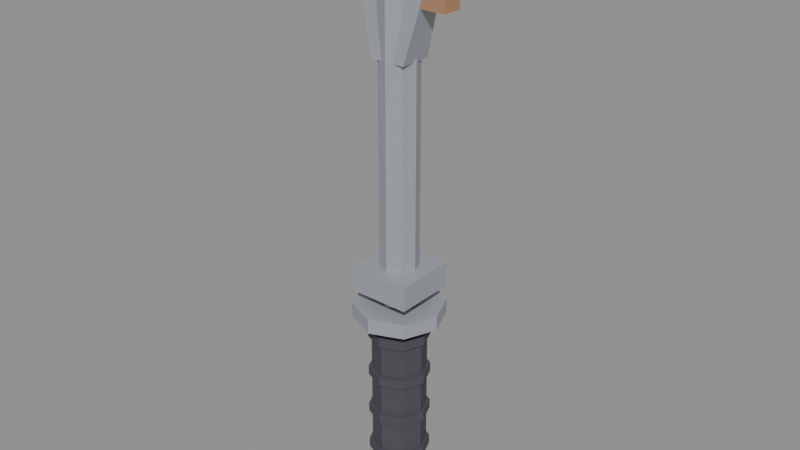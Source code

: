 # Source: flat_chisel.blend  (saved by Blender 5.2.45; exported with 4.5.12 LTS)
import bpy
from mathutils import Matrix  # noqa: F401  (used for matrix-valued properties, if any)

bpy.ops.wm.read_factory_settings(use_empty=True)
scene = bpy.context.scene
scene.name = 'Scene'

# ---- materials (node trees are filled in below, after node groups)
mat_rubber = bpy.data.materials.new('Rubber')
mat_rubber.diffuse_color = (0.07, 0.07, 0.08, 1.0)
mat_bright = bpy.data.materials.new('Bright')
mat_bright.diffuse_color = (0.7, 0.7, 0.72, 1.0)
mat_steel = bpy.data.materials.new('Steel')
mat_steel.diffuse_color = (0.38, 0.4, 0.42, 1.0)
mat_rust = bpy.data.materials.new('Rust')
mat_rust.diffuse_color = (0.45, 0.25, 0.14, 1.0)

# ---- material node trees
mat_rubber.use_nodes = True; mat_rubber.node_tree.nodes.clear()
_N = mat_rubber.node_tree.nodes; _L = mat_rubber.node_tree.links
n0 = _N.new('ShaderNodeOutputMaterial'); n0.name = 'Material Output'; n0.location = (0, 0)
n1 = _N.new('ShaderNodeBsdfPrincipled'); n1.name = 'Principled BSDF'; n1.location = (0, 0)
n1.inputs[2].default_value = 1.0
n1.inputs[10].default_value = 0.005
n2 = _N.new('ShaderNodeVertexColor'); n2.name = 'Color Attribute'; n2.location = (0, 0)
n2.layer_name = 'Col'
n3 = _N.new('ShaderNodeMix'); n3.name = 'Mix'; n3.location = (0, 0)
n3.data_type = 'RGBA'
n3.blend_type = 'MULTIPLY'
n3.inputs[0].default_value = 1.0
n3.inputs[6].default_value = (0.07, 0.07, 0.08, 1.0)
_L.new(n1.outputs[0], n0.inputs[0])
_L.new(n2.outputs[0], n3.inputs[7])
_L.new(n3.outputs[2], n1.inputs[0])
n0.is_active_output = True
mat_bright.use_nodes = True; mat_bright.node_tree.nodes.clear()
_N = mat_bright.node_tree.nodes; _L = mat_bright.node_tree.links
n0 = _N.new('ShaderNodeOutputMaterial'); n0.name = 'Material Output'; n0.location = (0, 0)
n1 = _N.new('ShaderNodeBsdfPrincipled'); n1.name = 'Principled BSDF'; n1.location = (0, 0)
n1.inputs[1].default_value = 0.5
n1.inputs[10].default_value = 0.005
n2 = _N.new('ShaderNodeVertexColor'); n2.name = 'Color Attribute'; n2.location = (0, 0)
n2.layer_name = 'Col'
n3 = _N.new('ShaderNodeMix'); n3.name = 'Mix'; n3.location = (0, 0)
n3.data_type = 'RGBA'
n3.blend_type = 'MULTIPLY'
n3.inputs[0].default_value = 1.0
n3.inputs[6].default_value = (0.7, 0.7, 0.72, 1.0)
_L.new(n1.outputs[0], n0.inputs[0])
_L.new(n2.outputs[0], n3.inputs[7])
_L.new(n3.outputs[2], n1.inputs[0])
n0.is_active_output = True
mat_steel.use_nodes = True; mat_steel.node_tree.nodes.clear()
_N = mat_steel.node_tree.nodes; _L = mat_steel.node_tree.links
n0 = _N.new('ShaderNodeOutputMaterial'); n0.name = 'Material Output'; n0.location = (0, 0)
n1 = _N.new('ShaderNodeBsdfPrincipled'); n1.name = 'Principled BSDF'; n1.location = (0, 0)
n1.inputs[1].default_value = 0.2
n1.inputs[2].default_value = 0.65
n1.inputs[10].default_value = 0.005
n2 = _N.new('ShaderNodeVertexColor'); n2.name = 'Color Attribute'; n2.location = (0, 0)
n2.layer_name = 'Col'
n3 = _N.new('ShaderNodeMix'); n3.name = 'Mix'; n3.location = (0, 0)
n3.data_type = 'RGBA'
n3.blend_type = 'MULTIPLY'
n3.inputs[0].default_value = 1.0
n3.inputs[6].default_value = (0.38, 0.4, 0.42, 1.0)
_L.new(n1.outputs[0], n0.inputs[0])
_L.new(n2.outputs[0], n3.inputs[7])
_L.new(n3.outputs[2], n1.inputs[0])
n0.is_active_output = True
mat_rust.use_nodes = True; mat_rust.node_tree.nodes.clear()
_N = mat_rust.node_tree.nodes; _L = mat_rust.node_tree.links
n0 = _N.new('ShaderNodeOutputMaterial'); n0.name = 'Material Output'; n0.location = (0, 0)
n1 = _N.new('ShaderNodeBsdfPrincipled'); n1.name = 'Principled BSDF'; n1.location = (0, 0)
n1.inputs[1].default_value = 0.2
n1.inputs[2].default_value = 0.9
n1.inputs[10].default_value = 0.005
n2 = _N.new('ShaderNodeVertexColor'); n2.name = 'Color Attribute'; n2.location = (0, 0)
n2.layer_name = 'Col'
n3 = _N.new('ShaderNodeMix'); n3.name = 'Mix'; n3.location = (0, 0)
n3.data_type = 'RGBA'
n3.blend_type = 'MULTIPLY'
n3.inputs[0].default_value = 1.0
n3.inputs[6].default_value = (0.45, 0.25, 0.14, 1.0)
_L.new(n1.outputs[0], n0.inputs[0])
_L.new(n2.outputs[0], n3.inputs[7])
_L.new(n3.outputs[2], n1.inputs[0])
n0.is_active_output = True

# ---- meshes
me_body_rubber = bpy.data.meshes.new('Body_Rubber')
me_body_rubber.from_pydata([(0.0215, 0.0, -0.025), (0.0152, -0.0152, -0.025), (1.316e-18, -0.0215, -0.025), (-0.0152, -0.0152, -0.025), (-0.0215, -2.633e-18, -0.025), (-0.0152, 0.0152, -0.025), (-3.949e-18, 0.0215, -0.025), (0.0152, 0.0152, -0.025), (0.0215, 0.0, 0.125), (0.0152, -0.0152, 0.125), (1.316e-18, -0.0215, 0.125), (-0.0152, -0.0152, 0.125), (-0.0215, -2.633e-18, 0.125), (-0.0152, 0.0152, 0.125), (-3.949e-18, 0.0215, 0.125), (0.0152, 0.0152, 0.125), (0.02408, 0.0, -0.0065), (0.01703, -0.01703, -0.0065), (1.474e-18, -0.02408, -0.0065), (-0.01703, -0.01703, -0.0065), (-0.02408, -2.949e-18, -0.0065), (-0.01703, 0.01703, -0.0065), (-4.423e-18, 0.02408, -0.0065), (0.01703, 0.01703, -0.0065), (0.02408, 0.0, 0.0015), (0.01703, -0.01703, 0.0015), (1.474e-18, -0.02408, 0.0015), (-0.01703, -0.01703, 0.0015), (-0.02408, -2.949e-18, 0.0015), (-0.01703, 0.01703, 0.0015), (-4.423e-18, 0.02408, 0.0015), (0.01703, 0.01703, 0.0015), (0.02408, 0.0, 0.0285), (0.01703, -0.01703, 0.0285), (1.474e-18, -0.02408, 0.0285), (-0.01703, -0.01703, 0.0285), (-0.02408, -2.949e-18, 0.0285), (-0.01703, 0.01703, 0.0285), (-4.423e-18, 0.02408, 0.0285), (0.01703, 0.01703, 0.0285), (0.02408, 0.0, 0.0365), (0.01703, -0.01703, 0.0365), (1.474e-18, -0.02408, 0.0365), (-0.01703, -0.01703, 0.0365), (-0.02408, -2.949e-18, 0.0365), (-0.01703, 0.01703, 0.0365), (-4.423e-18, 0.02408, 0.0365), (0.01703, 0.01703, 0.0365), (0.02408, 0.0, 0.0635), (0.01703, -0.01703, 0.0635), (1.474e-18, -0.02408, 0.0635), (-0.01703, -0.01703, 0.0635), (-0.02408, -2.949e-18, 0.0635), (-0.01703, 0.01703, 0.0635), (-4.423e-18, 0.02408, 0.0635), (0.01703, 0.01703, 0.0635), (0.02408, 0.0, 0.0715), (0.01703, -0.01703, 0.0715), (1.474e-18, -0.02408, 0.0715), (-0.01703, -0.01703, 0.0715), (-0.02408, -2.949e-18, 0.0715), (-0.01703, 0.01703, 0.0715), (-4.423e-18, 0.02408, 0.0715), (0.01703, 0.01703, 0.0715), (0.02408, 0.0, 0.0985), (0.01703, -0.01703, 0.0985), (1.474e-18, -0.02408, 0.0985), (-0.01703, -0.01703, 0.0985), (-0.02408, -2.949e-18, 0.0985), (-0.01703, 0.01703, 0.0985), (-4.423e-18, 0.02408, 0.0985), (0.01703, 0.01703, 0.0985), (0.02408, 0.0, 0.1065), (0.01703, -0.01703, 0.1065), (1.474e-18, -0.02408, 0.1065), (-0.01703, -0.01703, 0.1065), (-0.02408, -2.949e-18, 0.1065), (-0.01703, 0.01703, 0.1065), (-4.423e-18, 0.02408, 0.1065), (0.01703, 0.01703, 0.1065), (0.028, 0.006, 0.42), (0.04, 0.006, 0.42), (0.04, -0.006, 0.42), (0.028, -0.006, 0.42), (0.028, 0.006, 0.436), (0.04, 0.006, 0.436), (0.04, -0.006, 0.436), (0.028, -0.006, 0.436)], [], [(0, 8, 9, 1), (1, 9, 10, 2), (2, 10, 11, 3), (3, 11, 12, 4), (4, 12, 13, 5), (5, 13, 14, 6), (6, 14, 15, 7), (7, 15, 8, 0), (7, 0, 1, 2, 3, 4, 5, 6), (8, 15, 14, 13, 12, 11, 10, 9), (16, 24, 25, 17), (17, 25, 26, 18), (18, 26, 27, 19), (19, 27, 28, 20), (20, 28, 29, 21), (21, 29, 30, 22), (22, 30, 31, 23), (23, 31, 24, 16), (23, 16, 17, 18, 19, 20, 21, 22), (24, 31, 30, 29, 28, 27, 26, 25), (32, 40, 41, 33), (33, 41, 42, 34), (34, 42, 43, 35), (35, 43, 44, 36), (36, 44, 45, 37), (37, 45, 46, 38), (38, 46, 47, 39), (39, 47, 40, 32), (39, 32, 33, 34, 35, 36, 37, 38), (40, 47, 46, 45, 44, 43, 42, 41), (48, 56, 57, 49), (49, 57, 58, 50), (50, 58, 59, 51), (51, 59, 60, 52), (52, 60, 61, 53), (53, 61, 62, 54), (54, 62, 63, 55), (55, 63, 56, 48), (55, 48, 49, 50, 51, 52, 53, 54), (56, 63, 62, 61, 60, 59, 58, 57), (64, 72, 73, 65), (65, 73, 74, 66), (66, 74, 75, 67), (67, 75, 76, 68), (68, 76, 77, 69), (69, 77, 78, 70), (70, 78, 79, 71), (71, 79, 72, 64), (71, 64, 65, 66, 67, 68, 69, 70), (72, 79, 78, 77, 76, 75, 74, 73), (80, 81, 82, 83), (84, 87, 86, 85), (80, 84, 85, 81), (81, 85, 86, 82), (82, 86, 87, 83), (83, 87, 84, 80)])
_uv = me_body_rubber.uv_layers.new(name='UVMap')
_uv.uv.foreach_set('vector', [0.0, -0.025, 0.0, 0.125, 0.0152, 0.125, 0.0152, -0.025, -0.0152, -0.025, -0.0152, 0.125, -1.316e-18, 0.125, -1.316e-18, -0.025, -1.316e-18, -0.025, -1.316e-18, 0.125, 0.0152, 0.125, 0.0152, -0.025, -0.0152, -0.025, -0.0152, 0.125, -2.633e-18, 0.125, -2.633e-18, -0.025, -2.633e-18, -0.025, -2.633e-18, 0.125, 0.0152, 0.125, 0.0152, -0.025, -0.0152, -0.025, -0.0152, 0.125, -3.949e-18, 0.125, -3.949e-18, -0.025, -3.949e-18, -0.025, -3.949e-18, 0.125, 0.0152, 0.125, 0.0152, -0.025, -0.0152, -0.025, -0.0152, 0.125, 0.0, 0.125, 0.0, -0.025, -0.0152, 0.0152, -0.0215, 0.0, -0.0152, -0.0152, -1.316e-18, -0.0215, 0.0152, -0.0152, 0.0215, -2.633e-18, 0.0152, 0.0152, 3.949e-18, 0.0215, 0.0215, 0.0, 0.0152, 0.0152, -3.949e-18, 0.0215, -0.0152, 0.0152, -0.0215, -2.633e-18, -0.0152, -0.0152, 1.316e-18, -0.0215, 0.0152, -0.0152, 0.0, -0.0065, 0.0, 0.0015, 0.01703, 0.0015, 0.01703, -0.0065, -0.01703, -0.0065, -0.01703, 0.0015, -1.474e-18, 0.0015, -1.474e-18, -0.0065, -1.474e-18, -0.0065, -1.474e-18, 0.0015, 0.01703, 0.0015, 0.01703, -0.0065, -0.01703, -0.0065, -0.01703, 0.0015, -2.949e-18, 0.0015, -2.949e-18, -0.0065, -2.949e-18, -0.0065, -2.949e-18, 0.0015, 0.01703, 0.0015, 0.01703, -0.0065, -0.01703, -0.0065, -0.01703, 0.0015, -4.423e-18, 0.0015, -4.423e-18, -0.0065, -4.423e-18, -0.0065, -4.423e-18, 0.0015, 0.01703, 0.0015, 0.01703, -0.0065, -0.01703, -0.0065, -0.01703, 0.0015, 0.0, 0.0015, 0.0, -0.0065, -0.01703, 0.01703, -0.02408, 0.0, -0.01703, -0.01703, -1.474e-18, -0.02408, 0.01703, -0.01703, 0.02408, -2.949e-18, 0.01703, 0.01703, 4.423e-18, 0.02408, 0.02408, 0.0, 0.01703, 0.01703, -4.423e-18, 0.02408, -0.01703, 0.01703, -0.02408, -2.949e-18, -0.01703, -0.01703, 1.474e-18, -0.02408, 0.01703, -0.01703, 0.0, 0.0285, 0.0, 0.0365, 0.01703, 0.0365, 0.01703, 0.0285, -0.01703, 0.0285, -0.01703, 0.0365, -1.474e-18, 0.0365, -1.474e-18, 0.0285, -1.474e-18, 0.0285, -1.474e-18, 0.0365, 0.01703, 0.0365, 0.01703, 0.0285, -0.01703, 0.0285, -0.01703, 0.0365, -2.949e-18, 0.0365, -2.949e-18, 0.0285, -2.949e-18, 0.0285, -2.949e-18, 0.0365, 0.01703, 0.0365, 0.01703, 0.0285, -0.01703, 0.0285, -0.01703, 0.0365, -4.423e-18, 0.0365, -4.423e-18, 0.0285, -4.423e-18, 0.0285, -4.423e-18, 0.0365, 0.01703, 0.0365, 0.01703, 0.0285, -0.01703, 0.0285, -0.01703, 0.0365, 0.0, 0.0365, 0.0, 0.0285, -0.01703, 0.01703, -0.02408, 0.0, -0.01703, -0.01703, -1.474e-18, -0.02408, 0.01703, -0.01703, 0.02408, -2.949e-18, 0.01703, 0.01703, 4.423e-18, 0.02408, 0.02408, 0.0, 0.01703, 0.01703, -4.423e-18, 0.02408, -0.01703, 0.01703, -0.02408, -2.949e-18, -0.01703, -0.01703, 1.474e-18, -0.02408, 0.01703, -0.01703, 0.0, 0.0635, 0.0, 0.0715, 0.01703, 0.0715, 0.01703, 0.0635, -0.01703, 0.0635, -0.01703, 0.0715, -1.474e-18, 0.0715, -1.474e-18, 0.0635, -1.474e-18, 0.0635, -1.474e-18, 0.0715, 0.01703, 0.0715, 0.01703, 0.0635, -0.01703, 0.0635, -0.01703, 0.0715, -2.949e-18, 0.0715, -2.949e-18, 0.0635, -2.949e-18, 0.0635, -2.949e-18, 0.0715, 0.01703, 0.0715, 0.01703, 0.0635, -0.01703, 0.0635, -0.01703, 0.0715, -4.423e-18, 0.0715, -4.423e-18, 0.0635, -4.423e-18, 0.0635, -4.423e-18, 0.0715, 0.01703, 0.0715, 0.01703, 0.0635, -0.01703, 0.0635, -0.01703, 0.0715, 0.0, 0.0715, 0.0, 0.0635, -0.01703, 0.01703, -0.02408, 0.0, -0.01703, -0.01703, -1.474e-18, -0.02408, 0.01703, -0.01703, 0.02408, -2.949e-18, 0.01703, 0.01703, 4.423e-18, 0.02408, 0.02408, 0.0, 0.01703, 0.01703, -4.423e-18, 0.02408, -0.01703, 0.01703, -0.02408, -2.949e-18, -0.01703, -0.01703, 1.474e-18, -0.02408, 0.01703, -0.01703, 0.0, 0.0985, 0.0, 0.1065, 0.01703, 0.1065, 0.01703, 0.0985, -0.01703, 0.0985, -0.01703, 0.1065, -1.474e-18, 0.1065, -1.474e-18, 0.0985, -1.474e-18, 0.0985, -1.474e-18, 0.1065, 0.01703, 0.1065, 0.01703, 0.0985, -0.01703, 0.0985, -0.01703, 0.1065, -2.949e-18, 0.1065, -2.949e-18, 0.0985, -2.949e-18, 0.0985, -2.949e-18, 0.1065, 0.01703, 0.1065, 0.01703, 0.0985, -0.01703, 0.0985, -0.01703, 0.1065, -4.423e-18, 0.1065, -4.423e-18, 0.0985, -4.423e-18, 0.0985, -4.423e-18, 0.1065, 0.01703, 0.1065, 0.01703, 0.0985, -0.01703, 0.0985, -0.01703, 0.1065, 0.0, 0.1065, 0.0, 0.0985, -0.01703, 0.01703, -0.02408, 0.0, -0.01703, -0.01703, -1.474e-18, -0.02408, 0.01703, -0.01703, 0.02408, -2.949e-18, 0.01703, 0.01703, 4.423e-18, 0.02408, 0.02408, 0.0, 0.01703, 0.01703, -4.423e-18, 0.02408, -0.01703, 0.01703, -0.02408, -2.949e-18, -0.01703, -0.01703, 1.474e-18, -0.02408, 0.01703, -0.01703, -0.028, 0.006, -0.04, 0.006, -0.04, -0.006, -0.028, -0.006, 0.028, 0.006, 0.028, -0.006, 0.04, -0.006, 0.04, 0.006, 0.028, 0.42, 0.028, 0.436, 0.04, 0.436, 0.04, 0.42, -0.006, 0.42, -0.006, 0.436, 0.006, 0.436, 0.006, 0.42, -0.04, 0.42, -0.04, 0.436, -0.028, 0.436, -0.028, 0.42, -0.006, 0.42, -0.006, 0.436, 0.006, 0.436, 0.006, 0.42])
_ca = me_body_rubber.color_attributes.new('Col', 'BYTE_COLOR', 'CORNER')
_ca.data.foreach_set('color', [1.0, 1.0, 1.0, 1.0, 1.0, 1.0, 1.0, 1.0, 1.0, 1.0, 1.0, 1.0, 1.0, 1.0, 1.0, 1.0, 1.0, 1.0, 1.0, 1.0, 1.0, 1.0, 1.0, 1.0, 1.0, 1.0, 1.0, 1.0, 1.0, 1.0, 1.0, 1.0, 1.0, 1.0, 1.0, 1.0, 1.0, 1.0, 1.0, 1.0, 1.0, 1.0, 1.0, 1.0, 1.0, 1.0, 1.0, 1.0, 1.0, 1.0, 1.0, 1.0, 1.0, 1.0, 1.0, 1.0, 1.0, 1.0, 1.0, 1.0, 1.0, 1.0, 1.0, 1.0, 1.0, 1.0, 1.0, 1.0, 1.0, 1.0, 1.0, 1.0, 1.0, 1.0, 1.0, 1.0, 1.0, 1.0, 1.0, 1.0, 1.0, 1.0, 1.0, 1.0, 1.0, 1.0, 1.0, 1.0, 1.0, 1.0, 1.0, 1.0, 1.0, 1.0, 1.0, 1.0, 1.0, 1.0, 1.0, 1.0, 1.0, 1.0, 1.0, 1.0, 1.0, 1.0, 1.0, 1.0, 1.0, 1.0, 1.0, 1.0, 1.0, 1.0, 1.0, 1.0, 1.0, 1.0, 1.0, 1.0, 1.0, 1.0, 1.0, 1.0, 1.0, 1.0, 1.0, 1.0, 1.0, 1.0, 1.0, 1.0, 1.0, 1.0, 1.0, 1.0, 1.0, 1.0, 1.0, 1.0, 1.0, 1.0, 1.0, 1.0, 1.0, 1.0, 1.0, 1.0, 1.0, 1.0, 1.0, 1.0, 1.0, 1.0, 1.0, 1.0, 1.0, 1.0, 1.0, 1.0, 1.0, 1.0, 1.0, 1.0, 1.0, 1.0, 1.0, 1.0, 1.0, 1.0, 1.0, 1.0, 1.0, 1.0, 1.0, 1.0, 1.0, 1.0, 1.0, 1.0, 1.0, 1.0, 1.0, 1.0, 1.0, 1.0, 1.0, 1.0, 1.0, 1.0, 1.0, 1.0, 1.0, 1.0, 1.0, 1.0, 1.0, 1.0, 1.0, 1.0, 1.0, 1.0, 1.0, 1.0, 1.0, 1.0, 1.0, 1.0, 1.0, 1.0, 1.0, 1.0, 1.0, 1.0, 1.0, 1.0, 1.0, 1.0, 1.0, 1.0, 1.0, 1.0, 1.0, 1.0, 1.0, 1.0, 1.0, 1.0, 1.0, 1.0, 1.0, 1.0, 1.0, 1.0, 1.0, 1.0, 1.0, 1.0, 1.0, 1.0, 1.0, 1.0, 1.0, 1.0, 1.0, 1.0, 1.0, 1.0, 1.0, 1.0, 1.0, 1.0, 1.0, 1.0, 1.0, 1.0, 1.0, 1.0, 1.0, 1.0, 1.0, 1.0, 1.0, 1.0, 1.0, 1.0, 1.0, 1.0, 1.0, 1.0, 1.0, 1.0, 1.0, 1.0, 1.0, 1.0, 1.0, 1.0, 1.0, 1.0, 1.0, 1.0, 1.0, 1.0, 1.0, 1.0, 1.0, 1.0, 1.0, 1.0, 1.0, 1.0, 1.0, 1.0, 1.0, 1.0, 1.0, 1.0, 1.0, 1.0, 1.0, 1.0, 1.0, 1.0, 1.0, 1.0, 1.0, 1.0, 1.0, 1.0, 1.0, 1.0, 1.0, 1.0, 1.0, 1.0, 1.0, 1.0, 1.0, 1.0, 1.0, 1.0, 1.0, 1.0, 1.0, 1.0, 1.0, 1.0, 1.0, 1.0, 1.0, 1.0, 1.0, 1.0, 1.0, 1.0, 1.0, 1.0, 1.0, 1.0, 1.0, 1.0, 1.0, 1.0, 1.0, 1.0, 1.0, 1.0, 1.0, 1.0, 1.0, 1.0, 1.0, 1.0, 1.0, 1.0, 1.0, 1.0, 1.0, 1.0, 1.0, 1.0, 1.0, 1.0, 1.0, 1.0, 1.0, 1.0, 1.0, 1.0, 1.0, 1.0, 1.0, 1.0, 1.0, 1.0, 1.0, 1.0, 1.0, 1.0, 1.0, 1.0, 1.0, 1.0, 1.0, 1.0, 1.0, 1.0, 1.0, 1.0, 1.0, 1.0, 1.0, 1.0, 1.0, 1.0, 1.0, 1.0, 1.0, 1.0, 1.0, 1.0, 1.0, 1.0, 1.0, 1.0, 1.0, 1.0, 1.0, 1.0, 1.0, 1.0, 1.0, 1.0, 1.0, 1.0, 1.0, 1.0, 1.0, 1.0, 1.0, 1.0, 1.0, 1.0, 1.0, 1.0, 1.0, 1.0, 1.0, 1.0, 1.0, 1.0, 1.0, 1.0, 1.0, 1.0, 1.0, 1.0, 1.0, 1.0, 1.0, 1.0, 1.0, 1.0, 1.0, 1.0, 1.0, 1.0, 1.0, 1.0, 1.0, 1.0, 1.0, 1.0, 1.0, 1.0, 1.0, 1.0, 1.0, 1.0, 1.0, 1.0, 1.0, 1.0, 1.0, 1.0, 1.0, 1.0, 1.0, 1.0, 1.0, 1.0, 1.0, 1.0, 1.0, 1.0, 1.0, 1.0, 1.0, 1.0, 1.0, 1.0, 1.0, 1.0, 1.0, 1.0, 1.0, 1.0, 1.0, 1.0, 1.0, 1.0, 1.0, 1.0, 1.0, 1.0, 1.0, 1.0, 1.0, 1.0, 1.0, 1.0, 1.0, 1.0, 1.0, 1.0, 1.0, 1.0, 1.0, 1.0, 1.0, 1.0, 1.0, 1.0, 1.0, 1.0, 1.0, 1.0, 1.0, 1.0, 1.0, 1.0, 1.0, 1.0, 1.0, 1.0, 1.0, 1.0, 1.0, 1.0, 1.0, 1.0, 1.0, 1.0, 1.0, 1.0, 1.0, 1.0, 1.0, 1.0, 1.0, 1.0, 1.0, 1.0, 1.0, 1.0, 1.0, 1.0, 1.0, 1.0, 1.0, 1.0, 1.0, 1.0, 1.0, 1.0, 1.0, 1.0, 1.0, 1.0, 1.0, 1.0, 1.0, 1.0, 1.0, 1.0, 1.0, 1.0, 1.0, 1.0, 1.0, 1.0, 1.0, 1.0, 1.0, 1.0, 1.0, 1.0, 1.0, 1.0, 1.0, 1.0, 1.0, 1.0, 1.0, 1.0, 1.0, 1.0, 1.0, 1.0, 1.0, 1.0, 1.0, 1.0, 1.0, 1.0, 1.0, 1.0, 1.0, 1.0, 1.0, 1.0, 1.0, 1.0, 1.0, 1.0, 1.0, 1.0, 1.0, 1.0, 1.0, 1.0, 1.0, 1.0, 1.0, 1.0, 1.0, 1.0, 1.0, 1.0, 1.0, 1.0, 1.0, 1.0, 1.0, 1.0, 1.0, 1.0, 1.0, 1.0, 1.0, 1.0, 1.0, 1.0, 1.0, 1.0, 1.0, 1.0, 1.0, 1.0, 1.0, 1.0, 1.0, 1.0, 1.0, 1.0, 1.0, 1.0, 1.0, 1.0, 1.0, 1.0, 1.0, 1.0, 1.0, 1.0, 1.0, 1.0, 1.0, 1.0, 1.0, 1.0, 1.0, 1.0, 1.0, 1.0, 1.0, 1.0, 1.0, 1.0, 1.0, 1.0, 1.0, 1.0, 1.0, 1.0, 1.0, 1.0, 1.0, 1.0, 1.0, 1.0, 1.0, 1.0, 1.0, 1.0, 1.0, 1.0, 1.0, 1.0, 1.0, 1.0, 1.0, 1.0, 1.0, 1.0, 1.0, 1.0, 1.0, 1.0, 1.0, 1.0, 1.0, 1.0, 1.0, 1.0, 1.0, 1.0, 1.0, 1.0, 1.0, 1.0, 1.0, 1.0, 1.0, 1.0, 1.0, 1.0, 1.0, 1.0, 1.0, 1.0, 1.0, 1.0, 1.0, 1.0, 1.0, 1.0, 1.0, 1.0, 1.0, 1.0, 1.0, 1.0, 1.0, 1.0, 1.0, 1.0, 1.0, 1.0, 1.0, 1.0, 1.0, 1.0, 1.0, 1.0, 1.0, 1.0, 1.0, 1.0, 1.0, 1.0, 1.0, 1.0, 1.0, 1.0, 1.0, 1.0, 1.0, 1.0, 1.0, 1.0, 1.0, 1.0, 1.0, 1.0, 1.0, 1.0, 1.0, 1.0, 1.0, 1.0, 1.0, 1.0, 1.0, 1.0, 1.0, 1.0, 1.0, 1.0, 1.0, 1.0, 1.0, 1.0, 1.0, 1.0, 1.0, 1.0, 1.0, 1.0, 1.0, 1.0, 1.0, 1.0, 1.0, 1.0, 1.0, 1.0, 1.0, 1.0, 1.0, 1.0, 1.0, 1.0, 1.0, 1.0, 1.0, 1.0, 1.0, 1.0, 1.0, 1.0, 1.0, 1.0, 1.0, 1.0, 1.0, 1.0, 1.0, 1.0, 1.0, 1.0, 1.0, 1.0, 1.0, 1.0, 1.0, 1.0, 1.0, 1.0, 1.0, 1.0, 1.0, 1.0, 1.0, 1.0, 1.0, 1.0, 1.0, 1.0, 1.0, 1.0, 1.0, 1.0, 1.0, 1.0, 1.0, 1.0, 1.0, 1.0, 1.0, 1.0, 1.0, 1.0, 1.0, 1.0, 1.0, 1.0, 1.0, 1.0, 1.0, 1.0, 1.0, 1.0, 1.0, 1.0, 1.0, 1.0, 1.0, 1.0, 1.0, 1.0, 1.0, 1.0, 1.0, 1.0, 1.0, 1.0, 1.0, 1.0, 1.0, 1.0, 1.0, 1.0, 1.0, 1.0, 1.0, 1.0, 1.0, 1.0, 1.0, 1.0, 1.0, 1.0, 1.0, 1.0, 1.0, 1.0, 1.0, 1.0, 1.0, 1.0, 1.0, 1.0, 1.0, 1.0, 1.0, 1.0, 1.0, 1.0, 1.0, 1.0, 1.0, 1.0, 1.0, 1.0, 1.0, 1.0, 1.0, 1.0, 1.0, 1.0, 1.0, 1.0, 1.0, 1.0, 1.0, 1.0, 1.0, 1.0, 1.0, 1.0, 1.0, 1.0, 1.0, 1.0, 1.0, 1.0, 1.0, 1.0, 1.0, 1.0, 1.0, 1.0, 1.0, 1.0, 1.0, 1.0, 1.0, 1.0, 1.0, 1.0, 1.0, 1.0, 1.0, 1.0, 1.0, 1.0, 1.0, 1.0, 1.0, 1.0, 1.0, 1.0, 1.0, 1.0, 1.0, 1.0, 1.0, 1.0, 1.0, 1.0, 1.0, 1.0, 1.0, 1.0, 1.0, 1.0, 1.0, 1.0, 1.0, 1.0, 1.0, 1.0, 1.0, 1.0, 1.0, 1.0, 1.0, 1.0, 1.0, 1.0, 1.0, 1.0, 1.0, 1.0, 1.0, 1.0, 1.0, 1.0, 1.0, 1.0, 1.0, 1.0, 1.0, 1.0, 1.0, 1.0, 1.0, 1.0, 1.0, 1.0, 1.0, 1.0, 1.0, 1.0, 1.0, 1.0, 1.0, 1.0, 1.0, 1.0, 1.0, 1.0, 1.0, 1.0, 1.0, 1.0, 1.0, 1.0, 1.0, 1.0, 1.0, 1.0, 1.0, 1.0, 1.0, 1.0, 1.0, 1.0, 1.0, 1.0, 1.0, 1.0, 1.0, 1.0, 1.0, 1.0, 1.0, 1.0, 1.0, 1.0, 1.0, 1.0, 1.0, 1.0])
me_body_rubber.materials.append(mat_rubber)
me_body_rubber.update()
me_body_bright = bpy.data.meshes.new('Body_Bright')
me_body_bright.from_pydata([(0.03, 0.0, -0.05), (0.02121, -0.02121, -0.05), (1.837e-18, -0.03, -0.05), (-0.02121, -0.02121, -0.05), (-0.03, -3.674e-18, -0.05), (-0.02121, 0.02121, -0.05), (-5.511e-18, 0.03, -0.05), (0.02121, 0.02121, -0.05), (0.016, 0.0, -0.01), (0.01131, -0.01131, -0.01), (9.797e-19, -0.016, -0.01), (-0.01131, -0.01131, -0.01), (-0.016, -1.959e-18, -0.01), (-0.01131, 0.01131, -0.01), (-2.939e-18, 0.016, -0.01), (0.01131, 0.01131, -0.01), (-0.043, 0.003, 0.426), (0.043, 0.003, 0.426), (0.043, -0.003, 0.426), (-0.043, -0.003, 0.426), (-0.043, 0.003, 0.434), (0.043, 0.003, 0.434), (0.043, -0.003, 0.434), (-0.043, -0.003, 0.434)], [], [(0, 8, 9, 1), (1, 9, 10, 2), (2, 10, 11, 3), (3, 11, 12, 4), (4, 12, 13, 5), (5, 13, 14, 6), (6, 14, 15, 7), (7, 15, 8, 0), (7, 0, 1, 2, 3, 4, 5, 6), (8, 15, 14, 13, 12, 11, 10, 9), (16, 17, 18, 19), (20, 23, 22, 21), (16, 20, 21, 17), (17, 21, 22, 18), (18, 22, 23, 19), (19, 23, 20, 16)])
_uv = me_body_bright.uv_layers.new(name='UVMap')
_uv.uv.foreach_set('vector', [0.0, -0.05, 0.0, -0.01, 0.01131, -0.01, 0.02121, -0.05, -0.02121, -0.05, -0.01131, -0.01, -9.797e-19, -0.01, -1.837e-18, -0.05, -1.837e-18, -0.05, -9.797e-19, -0.01, 0.01131, -0.01, 0.02121, -0.05, -0.02121, -0.05, -0.01131, -0.01, -1.959e-18, -0.01, -3.674e-18, -0.05, -3.674e-18, -0.05, -1.959e-18, -0.01, 0.01131, -0.01, 0.02121, -0.05, -0.02121, -0.05, -0.01131, -0.01, -2.939e-18, -0.01, -5.511e-18, -0.05, -5.511e-18, -0.05, -2.939e-18, -0.01, 0.01131, -0.01, 0.02121, -0.05, -0.02121, -0.05, -0.01131, -0.01, 0.0, -0.01, 0.0, -0.05, -0.02121, 0.02121, -0.03, 0.0, -0.02121, -0.02121, -1.837e-18, -0.03, 0.02121, -0.02121, 0.03, -3.674e-18, 0.02121, 0.02121, 5.511e-18, 0.03, 0.016, 0.0, 0.01131, 0.01131, -2.939e-18, 0.016, -0.01131, 0.01131, -0.016, -1.959e-18, -0.01131, -0.01131, 9.797e-19, -0.016, 0.01131, -0.01131, 0.043, 0.003, -0.043, 0.003, -0.043, -0.003, 0.043, -0.003, -0.043, 0.003, -0.043, -0.003, 0.043, -0.003, 0.043, 0.003, -0.043, 0.426, -0.043, 0.434, 0.043, 0.434, 0.043, 0.426, -0.003, 0.426, -0.003, 0.434, 0.003, 0.434, 0.003, 0.426, -0.043, 0.426, -0.043, 0.434, 0.043, 0.434, 0.043, 0.426, -0.003, 0.426, -0.003, 0.434, 0.003, 0.434, 0.003, 0.426])
_ca = me_body_bright.color_attributes.new('Col', 'BYTE_COLOR', 'CORNER')
_ca.data.foreach_set('color', [1.0, 1.0, 1.0, 1.0, 1.0, 1.0, 1.0, 1.0, 1.0, 1.0, 1.0, 1.0, 1.0, 1.0, 1.0, 1.0, 1.0, 1.0, 1.0, 1.0, 1.0, 1.0, 1.0, 1.0, 1.0, 1.0, 1.0, 1.0, 1.0, 1.0, 1.0, 1.0, 1.0, 1.0, 1.0, 1.0, 1.0, 1.0, 1.0, 1.0, 1.0, 1.0, 1.0, 1.0, 1.0, 1.0, 1.0, 1.0, 1.0, 1.0, 1.0, 1.0, 1.0, 1.0, 1.0, 1.0, 1.0, 1.0, 1.0, 1.0, 1.0, 1.0, 1.0, 1.0, 1.0, 1.0, 1.0, 1.0, 1.0, 1.0, 1.0, 1.0, 1.0, 1.0, 1.0, 1.0, 1.0, 1.0, 1.0, 1.0, 1.0, 1.0, 1.0, 1.0, 1.0, 1.0, 1.0, 1.0, 1.0, 1.0, 1.0, 1.0, 1.0, 1.0, 1.0, 1.0, 1.0, 1.0, 1.0, 1.0, 1.0, 1.0, 1.0, 1.0, 1.0, 1.0, 1.0, 1.0, 1.0, 1.0, 1.0, 1.0, 1.0, 1.0, 1.0, 1.0, 1.0, 1.0, 1.0, 1.0, 1.0, 1.0, 1.0, 1.0, 1.0, 1.0, 1.0, 1.0, 1.0, 1.0, 1.0, 1.0, 1.0, 1.0, 1.0, 1.0, 1.0, 1.0, 1.0, 1.0, 1.0, 1.0, 1.0, 1.0, 1.0, 1.0, 1.0, 1.0, 1.0, 1.0, 1.0, 1.0, 1.0, 1.0, 1.0, 1.0, 1.0, 1.0, 1.0, 1.0, 1.0, 1.0, 1.0, 1.0, 1.0, 1.0, 1.0, 1.0, 1.0, 1.0, 1.0, 1.0, 1.0, 1.0, 1.0, 1.0, 1.0, 1.0, 1.0, 1.0, 1.0, 1.0, 1.0, 1.0, 1.0, 1.0, 1.0, 1.0, 1.0, 1.0, 1.0, 1.0, 1.0, 1.0, 1.0, 1.0, 1.0, 1.0, 1.0, 1.0, 1.0, 1.0, 1.0, 1.0, 1.0, 1.0, 1.0, 1.0, 1.0, 1.0, 1.0, 1.0, 1.0, 1.0, 1.0, 1.0, 1.0, 1.0, 1.0, 1.0, 1.0, 1.0, 1.0, 1.0, 1.0, 1.0, 1.0, 1.0, 1.0, 1.0, 1.0, 1.0, 1.0, 1.0, 1.0, 1.0, 1.0, 1.0, 1.0, 1.0, 1.0, 1.0, 1.0, 1.0, 1.0, 1.0, 1.0, 1.0, 1.0, 1.0, 1.0, 1.0, 1.0, 1.0, 1.0, 1.0, 1.0, 1.0, 1.0, 1.0, 1.0, 1.0, 1.0, 1.0, 1.0, 1.0, 1.0, 1.0, 1.0, 1.0, 1.0, 1.0, 1.0, 1.0, 1.0, 1.0, 1.0, 1.0, 1.0, 1.0, 1.0, 1.0, 1.0, 1.0, 1.0, 1.0, 1.0, 1.0])
me_body_bright.materials.append(mat_bright)
me_body_bright.update()
me_body_steel = bpy.data.meshes.new('Body_Steel')
me_body_steel.from_pydata([(0.036, 0.0, 0.117), (0.02546, -0.02546, 0.117), (2.204e-18, -0.036, 0.117), (-0.02546, -0.02546, 0.117), (-0.036, -4.409e-18, 0.117), (-0.02546, 0.02546, 0.117), (-6.613e-18, 0.036, 0.117), (0.02546, 0.02546, 0.117), (0.036, 0.0, 0.129), (0.02546, -0.02546, 0.129), (2.204e-18, -0.036, 0.129), (-0.02546, -0.02546, 0.129), (-0.036, -4.409e-18, 0.129), (-0.02546, 0.02546, 0.129), (-6.613e-18, 0.036, 0.129), (0.02546, 0.02546, 0.129), (0.015, 0.0, 0.13), (0.01061, -0.01061, 0.13), (9.185e-19, -0.015, 0.13), (-0.01061, -0.01061, 0.13), (-0.015, -1.837e-18, 0.13), (-0.01061, 0.01061, 0.13), (-2.755e-18, 0.015, 0.13), (0.01061, 0.01061, 0.13), (0.015, 0.0, 0.37), (0.01061, -0.01061, 0.37), (9.185e-19, -0.015, 0.37), (-0.01061, -0.01061, 0.37), (-0.015, -1.837e-18, 0.37), (-0.01061, 0.01061, 0.37), (-2.755e-18, 0.015, 0.37), (0.01061, 0.01061, 0.37), (-0.014, 0.013, 0.32), (0.014, 0.013, 0.32), (0.014, -0.013, 0.32), (-0.014, -0.013, 0.32), (-0.043, 0.004, 0.425), (0.043, 0.004, 0.425), (0.043, -0.004, 0.43), (-0.043, -0.004, 0.43), (-0.025, 0.025, 0.14), (0.025, 0.025, 0.14), (0.025, -0.025, 0.14), (-0.025, -0.025, 0.14), (-0.025, 0.025, 0.16), (0.025, 0.025, 0.16), (0.025, -0.025, 0.16), (-0.025, -0.025, 0.16)], [], [(0, 8, 9, 1), (1, 9, 10, 2), (2, 10, 11, 3), (3, 11, 12, 4), (4, 12, 13, 5), (5, 13, 14, 6), (6, 14, 15, 7), (7, 15, 8, 0), (7, 0, 1, 2, 3, 4, 5, 6), (8, 15, 14, 13, 12, 11, 10, 9), (16, 24, 25, 17), (17, 25, 26, 18), (18, 26, 27, 19), (19, 27, 28, 20), (20, 28, 29, 21), (21, 29, 30, 22), (22, 30, 31, 23), (23, 31, 24, 16), (23, 16, 17, 18, 19, 20, 21, 22), (24, 31, 30, 29, 28, 27, 26, 25), (32, 33, 34, 35), (36, 39, 38, 37), (32, 36, 37, 33), (33, 37, 38, 34), (34, 38, 39, 35), (35, 39, 36, 32), (40, 41, 42, 43), (44, 47, 46, 45), (40, 44, 45, 41), (41, 45, 46, 42), (42, 46, 47, 43), (43, 47, 44, 40)])
_uv = me_body_steel.uv_layers.new(name='UVMap')
_uv.uv.foreach_set('vector', [0.0, 0.117, 0.0, 0.129, 0.02546, 0.129, 0.02546, 0.117, -0.02546, 0.117, -0.02546, 0.129, -2.204e-18, 0.129, -2.204e-18, 0.117, -2.204e-18, 0.117, -2.204e-18, 0.129, 0.02546, 0.129, 0.02546, 0.117, -0.02546, 0.117, -0.02546, 0.129, -4.409e-18, 0.129, -4.409e-18, 0.117, -4.409e-18, 0.117, -4.409e-18, 0.129, 0.02546, 0.129, 0.02546, 0.117, -0.02546, 0.117, -0.02546, 0.129, -6.613e-18, 0.129, -6.613e-18, 0.117, -6.613e-18, 0.117, -6.613e-18, 0.129, 0.02546, 0.129, 0.02546, 0.117, -0.02546, 0.117, -0.02546, 0.129, 0.0, 0.129, 0.0, 0.117, -0.02546, 0.02546, -0.036, 0.0, -0.02546, -0.02546, -2.204e-18, -0.036, 0.02546, -0.02546, 0.036, -4.409e-18, 0.02546, 0.02546, 6.613e-18, 0.036, 0.036, 0.0, 0.02546, 0.02546, -6.613e-18, 0.036, -0.02546, 0.02546, -0.036, -4.409e-18, -0.02546, -0.02546, 2.204e-18, -0.036, 0.02546, -0.02546, 0.0, 0.13, 0.0, 0.37, 0.01061, 0.37, 0.01061, 0.13, -0.01061, 0.13, -0.01061, 0.37, -9.185e-19, 0.37, -9.185e-19, 0.13, -9.185e-19, 0.13, -9.185e-19, 0.37, 0.01061, 0.37, 0.01061, 0.13, -0.01061, 0.13, -0.01061, 0.37, -1.837e-18, 0.37, -1.837e-18, 0.13, -1.837e-18, 0.13, -1.837e-18, 0.37, 0.01061, 0.37, 0.01061, 0.13, -0.01061, 0.13, -0.01061, 0.37, -2.755e-18, 0.37, -2.755e-18, 0.13, -2.755e-18, 0.13, -2.755e-18, 0.37, 0.01061, 0.37, 0.01061, 0.13, -0.01061, 0.13, -0.01061, 0.37, 0.0, 0.37, 0.0, 0.13, -0.01061, 0.01061, -0.015, 0.0, -0.01061, -0.01061, -9.185e-19, -0.015, 0.01061, -0.01061, 0.015, -1.837e-18, 0.01061, 0.01061, 2.755e-18, 0.015, 0.015, 0.0, 0.01061, 0.01061, -2.755e-18, 0.015, -0.01061, 0.01061, -0.015, -1.837e-18, -0.01061, -0.01061, 9.185e-19, -0.015, 0.01061, -0.01061, 0.014, 0.013, -0.014, 0.013, -0.014, -0.013, 0.014, -0.013, -0.043, 0.004, -0.043, -0.004, 0.043, -0.004, 0.043, 0.004, -0.014, 0.32, -0.043, 0.425, 0.043, 0.425, 0.014, 0.32, -0.013, 0.32, -0.004, 0.425, 0.004, 0.43, 0.013, 0.32, -0.014, 0.32, -0.043, 0.43, 0.043, 0.43, 0.014, 0.32, -0.013, 0.32, -0.004, 0.43, 0.004, 0.425, 0.013, 0.32, 0.025, 0.025, -0.025, 0.025, -0.025, -0.025, 0.025, -0.025, -0.025, 0.025, -0.025, -0.025, 0.025, -0.025, 0.025, 0.025, -0.025, 0.14, -0.025, 0.16, 0.025, 0.16, 0.025, 0.14, -0.025, 0.14, -0.025, 0.16, 0.025, 0.16, 0.025, 0.14, -0.025, 0.14, -0.025, 0.16, 0.025, 0.16, 0.025, 0.14, -0.025, 0.14, -0.025, 0.16, 0.025, 0.16, 0.025, 0.14])
_ca = me_body_steel.color_attributes.new('Col', 'BYTE_COLOR', 'CORNER')
_ca.data.foreach_set('color', [1.0, 1.0, 1.0, 1.0, 1.0, 1.0, 1.0, 1.0, 1.0, 1.0, 1.0, 1.0, 1.0, 1.0, 1.0, 1.0, 1.0, 1.0, 1.0, 1.0, 1.0, 1.0, 1.0, 1.0, 1.0, 1.0, 1.0, 1.0, 1.0, 1.0, 1.0, 1.0, 1.0, 1.0, 1.0, 1.0, 1.0, 1.0, 1.0, 1.0, 1.0, 1.0, 1.0, 1.0, 1.0, 1.0, 1.0, 1.0, 1.0, 1.0, 1.0, 1.0, 1.0, 1.0, 1.0, 1.0, 1.0, 1.0, 1.0, 1.0, 1.0, 1.0, 1.0, 1.0, 1.0, 1.0, 1.0, 1.0, 1.0, 1.0, 1.0, 1.0, 1.0, 1.0, 1.0, 1.0, 1.0, 1.0, 1.0, 1.0, 1.0, 1.0, 1.0, 1.0, 1.0, 1.0, 1.0, 1.0, 1.0, 1.0, 1.0, 1.0, 1.0, 1.0, 1.0, 1.0, 1.0, 1.0, 1.0, 1.0, 1.0, 1.0, 1.0, 1.0, 1.0, 1.0, 1.0, 1.0, 1.0, 1.0, 1.0, 1.0, 1.0, 1.0, 1.0, 1.0, 1.0, 1.0, 1.0, 1.0, 1.0, 1.0, 1.0, 1.0, 1.0, 1.0, 1.0, 1.0, 1.0, 1.0, 1.0, 1.0, 1.0, 1.0, 1.0, 1.0, 1.0, 1.0, 1.0, 1.0, 1.0, 1.0, 1.0, 1.0, 1.0, 1.0, 1.0, 1.0, 1.0, 1.0, 1.0, 1.0, 1.0, 1.0, 1.0, 1.0, 1.0, 1.0, 1.0, 1.0, 1.0, 1.0, 1.0, 1.0, 1.0, 1.0, 1.0, 1.0, 1.0, 1.0, 1.0, 1.0, 1.0, 1.0, 1.0, 1.0, 1.0, 1.0, 1.0, 1.0, 1.0, 1.0, 1.0, 1.0, 1.0, 1.0, 1.0, 1.0, 1.0, 1.0, 1.0, 1.0, 1.0, 1.0, 1.0, 1.0, 1.0, 1.0, 1.0, 1.0, 1.0, 1.0, 1.0, 1.0, 1.0, 1.0, 1.0, 1.0, 1.0, 1.0, 1.0, 1.0, 1.0, 1.0, 1.0, 1.0, 1.0, 1.0, 1.0, 1.0, 1.0, 1.0, 1.0, 1.0, 1.0, 1.0, 1.0, 1.0, 1.0, 1.0, 1.0, 1.0, 1.0, 1.0, 1.0, 1.0, 1.0, 1.0, 1.0, 1.0, 1.0, 1.0, 1.0, 1.0, 1.0, 1.0, 1.0, 1.0, 1.0, 1.0, 1.0, 1.0, 1.0, 1.0, 1.0, 1.0, 1.0, 1.0, 1.0, 1.0, 1.0, 1.0, 1.0, 1.0, 1.0, 1.0, 1.0, 1.0, 1.0, 1.0, 1.0, 1.0, 1.0, 1.0, 1.0, 1.0, 1.0, 1.0, 1.0, 1.0, 1.0, 1.0, 1.0, 1.0, 1.0, 1.0, 1.0, 1.0, 1.0, 1.0, 1.0, 1.0, 1.0, 1.0, 1.0, 1.0, 1.0, 1.0, 1.0, 1.0, 1.0, 1.0, 1.0, 1.0, 1.0, 1.0, 1.0, 1.0, 1.0, 1.0, 1.0, 1.0, 1.0, 1.0, 1.0, 1.0, 1.0, 1.0, 1.0, 1.0, 1.0, 1.0, 1.0, 1.0, 1.0, 1.0, 1.0, 1.0, 1.0, 1.0, 1.0, 1.0, 1.0, 1.0, 1.0, 1.0, 1.0, 1.0, 1.0, 1.0, 1.0, 1.0, 1.0, 1.0, 1.0, 1.0, 1.0, 1.0, 1.0, 1.0, 1.0, 1.0, 1.0, 1.0, 1.0, 1.0, 1.0, 1.0, 1.0, 1.0, 1.0, 1.0, 1.0, 1.0, 1.0, 1.0, 1.0, 1.0, 1.0, 1.0, 1.0, 1.0, 1.0, 1.0, 1.0, 1.0, 1.0, 1.0, 1.0, 1.0, 1.0, 1.0, 1.0, 1.0, 1.0, 1.0, 1.0, 1.0, 1.0, 1.0, 1.0, 1.0, 1.0, 1.0, 1.0, 1.0, 1.0, 1.0, 1.0, 1.0, 1.0, 1.0, 1.0, 1.0, 1.0, 1.0, 1.0, 1.0, 1.0, 1.0, 1.0, 1.0, 1.0, 1.0, 1.0, 1.0, 1.0, 1.0, 1.0, 1.0, 1.0, 1.0, 1.0, 1.0, 1.0, 1.0, 1.0, 1.0, 1.0, 1.0, 1.0, 1.0, 1.0, 1.0, 1.0, 1.0, 1.0, 1.0, 1.0, 1.0, 1.0, 1.0, 1.0, 1.0, 1.0, 1.0, 1.0, 1.0, 1.0, 1.0, 1.0, 1.0, 1.0, 1.0, 1.0, 1.0, 1.0, 1.0, 1.0, 1.0, 1.0, 1.0, 1.0, 1.0, 1.0, 1.0, 1.0, 1.0, 1.0, 1.0, 1.0, 1.0, 1.0, 1.0, 1.0, 1.0, 1.0, 1.0, 1.0, 1.0, 1.0, 1.0, 1.0, 1.0, 1.0, 1.0, 1.0, 1.0, 1.0, 1.0, 1.0, 1.0, 1.0, 1.0, 1.0, 1.0, 1.0, 1.0, 1.0, 1.0, 1.0, 1.0, 1.0, 1.0, 1.0, 1.0, 1.0, 1.0, 1.0, 1.0, 1.0, 1.0, 1.0, 1.0, 1.0, 1.0, 1.0, 1.0, 1.0, 1.0, 1.0, 1.0, 1.0, 1.0, 1.0, 1.0, 1.0, 1.0, 1.0, 1.0, 1.0, 1.0, 1.0, 1.0, 1.0, 1.0, 1.0, 1.0, 1.0, 1.0, 1.0, 1.0, 1.0, 1.0, 1.0, 1.0, 1.0, 1.0, 1.0, 1.0, 1.0, 1.0, 1.0, 1.0, 1.0, 1.0, 1.0, 1.0, 1.0, 1.0, 1.0, 1.0, 1.0, 1.0, 1.0, 1.0, 1.0, 1.0, 1.0, 1.0, 1.0, 1.0, 1.0, 1.0, 1.0, 1.0])
me_body_steel.materials.append(mat_steel)
me_body_steel.update()
me_body_rust = bpy.data.meshes.new('Body_Rust')
me_body_rust.from_pydata([(0.016, 0.008, 0.36), (0.044, 0.008, 0.36), (0.044, -0.008, 0.36), (0.016, -0.008, 0.36), (0.016, 0.008, 0.41), (0.044, 0.008, 0.41), (0.044, -0.008, 0.41), (0.016, -0.008, 0.41)], [], [(0, 1, 2, 3), (4, 7, 6, 5), (0, 4, 5, 1), (1, 5, 6, 2), (2, 6, 7, 3), (3, 7, 4, 0)])
_uv = me_body_rust.uv_layers.new(name='UVMap')
_uv.uv.foreach_set('vector', [-0.016, 0.008, -0.044, 0.008, -0.044, -0.008, -0.016, -0.008, 0.016, 0.008, 0.016, -0.008, 0.044, -0.008, 0.044, 0.008, 0.016, 0.36, 0.016, 0.41, 0.044, 0.41, 0.044, 0.36, -0.008, 0.36, -0.008, 0.41, 0.008, 0.41, 0.008, 0.36, -0.044, 0.36, -0.044, 0.41, -0.016, 0.41, -0.016, 0.36, -0.008, 0.36, -0.008, 0.41, 0.008, 0.41, 0.008, 0.36])
_ca = me_body_rust.color_attributes.new('Col', 'BYTE_COLOR', 'CORNER')
_ca.data.foreach_set('color', [1.0, 1.0, 1.0, 1.0, 1.0, 1.0, 1.0, 1.0, 1.0, 1.0, 1.0, 1.0, 1.0, 1.0, 1.0, 1.0, 1.0, 1.0, 1.0, 1.0, 1.0, 1.0, 1.0, 1.0, 1.0, 1.0, 1.0, 1.0, 1.0, 1.0, 1.0, 1.0, 1.0, 1.0, 1.0, 1.0, 1.0, 1.0, 1.0, 1.0, 1.0, 1.0, 1.0, 1.0, 1.0, 1.0, 1.0, 1.0, 1.0, 1.0, 1.0, 1.0, 1.0, 1.0, 1.0, 1.0, 1.0, 1.0, 1.0, 1.0, 1.0, 1.0, 1.0, 1.0, 1.0, 1.0, 1.0, 1.0, 1.0, 1.0, 1.0, 1.0, 1.0, 1.0, 1.0, 1.0, 1.0, 1.0, 1.0, 1.0, 1.0, 1.0, 1.0, 1.0, 1.0, 1.0, 1.0, 1.0, 1.0, 1.0, 1.0, 1.0, 1.0, 1.0, 1.0, 1.0])
me_body_rust.materials.append(mat_rust)
me_body_rust.update()

# ---- objects
ob_qd_flat_chisel = bpy.data.objects.new('QD_flat_chisel', None)
ob_body_rubber = bpy.data.objects.new('Body_Rubber', me_body_rubber)
ob_body_bright = bpy.data.objects.new('Body_Bright', me_body_bright)
ob_body_steel = bpy.data.objects.new('Body_Steel', me_body_steel)
ob_body_rust = bpy.data.objects.new('Body_Rust', me_body_rust)

# ---- transforms, parenting, visibility, modifiers, constraints
ob_qd_flat_chisel.location = (0.0, 0.0, 0.0)
ob_qd_flat_chisel.empty_display_size = 0.05
ob_body_rubber.parent = ob_qd_flat_chisel
ob_body_rubber.location = (0.0, 0.0, 0.0)
ob_body_bright.parent = ob_qd_flat_chisel
ob_body_bright.location = (0.0, 0.0, 0.0)
ob_body_steel.parent = ob_qd_flat_chisel
ob_body_steel.location = (0.0, 0.0, 0.0)
ob_body_rust.parent = ob_qd_flat_chisel
ob_body_rust.location = (0.0, 0.0, 0.0)

# ---- collection membership
scene.collection.objects.link(ob_qd_flat_chisel)
scene.collection.objects.link(ob_body_rubber)
scene.collection.objects.link(ob_body_bright)
scene.collection.objects.link(ob_body_steel)
scene.collection.objects.link(ob_body_rust)

# ---- scene / render settings (as saved in the file)
scene.frame_start = 1; scene.frame_end = 250; scene.frame_set(1)
scene.render.engine = 'BLENDER_EEVEE_NEXT'
scene.render.fps = 30
scene.render.bake_bias = 0.0
scene.render.bake_samples = 0
scene.render.compositor_device = 'GPU'
scene.eevee.use_volume_custom_range = False
scene.eevee.fast_gi_thickness_near = 0.1
scene.eevee.fast_gi_thickness_far = 0.0
scene.eevee.ray_tracing_options.screen_trace_thickness = 0.1
bpy.context.view_layer.update()

# ---- added for rendering (the .blend has no active camera and no usable light): camera, sun + grey world if the file has none
cam_auto = bpy.data.cameras.new('AutoCamera')
cam_auto.lens = 50.0
cam_auto.sensor_width = 36.0
cam_auto.clip_end = 1000.0
ob_auto_camera = bpy.data.objects.new('AutoCamera', cam_auto)
scene.collection.objects.link(ob_auto_camera)
ob_auto_camera.location = (0.462139, -0.553967, 0.562311)
ob_auto_camera.rotation_euler = (1.09748, -7.21219e-08, 0.694738)
scene.camera = ob_auto_camera
light_auto_sun = bpy.data.lights.new('AutoSun', 'SUN')
light_auto_sun.energy = 3.0
light_auto_sun.angle = 0.0523599
ob_auto_sun = bpy.data.objects.new('AutoSun', light_auto_sun)
scene.collection.objects.link(ob_auto_sun)
ob_auto_sun.rotation_euler = (0.872665, 0.174533, 0.523599)
if scene.world is None:
    world_auto = bpy.data.worlds.new('AutoWorld')
    world_auto.color = (0.3, 0.3, 0.3)
    scene.world = world_auto
bpy.context.view_layer.update()
